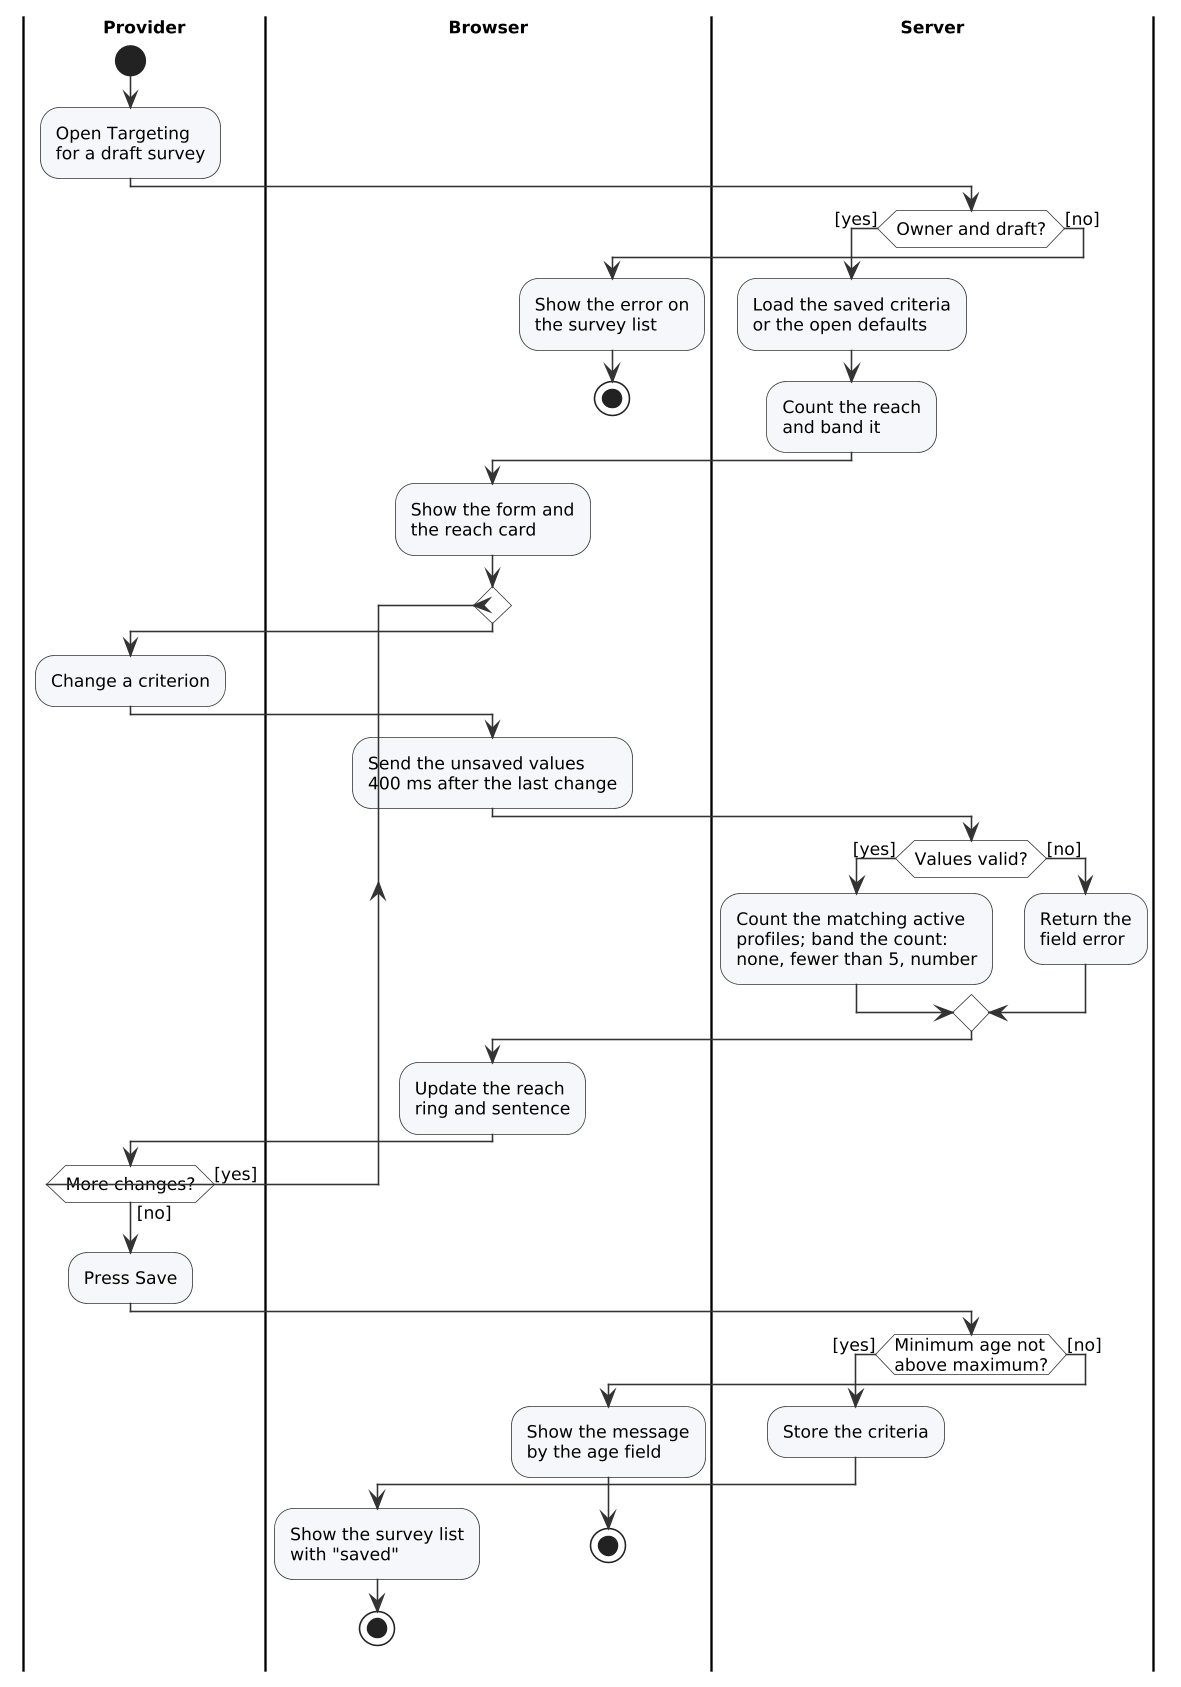

The diagram above was rendered by PlantUML. Its source (embedded in the PNG):
@startuml
!include style.iuml
|Provider|
|Browser|
|Server|
|Provider|
start
:Open Targeting\nfor a draft survey;
|Server|
if (Owner and draft?) then ([yes])
  :Load the saved criteria\nor the open defaults;
  :Count the reach\nand band it;
else ([no])
  |Browser|
  :Show the error on\nthe survey list;
  stop
endif
|Browser|
:Show the form and\nthe reach card;
repeat
  |Provider|
  :Change a criterion;
  |Browser|
  :Send the unsaved values\n400 ms after the last change;
  |Server|
  if (Values valid?) then ([yes])
    :Count the matching active\nprofiles; band the count:\nnone, fewer than 5, number;
  else ([no])
    :Return the\nfield error;
  endif
  |Browser|
  :Update the reach\nring and sentence;
  |Provider|
repeat while (More changes?) is ([yes]) not ([no])
:Press Save;
|Server|
if (Minimum age not\nabove maximum?) then ([yes])
  :Store the criteria;
  |Browser|
  :Show the survey list\nwith "saved";
  stop
else ([no])
  |Browser|
  :Show the message\nby the age field;
  stop
endif
@enduml